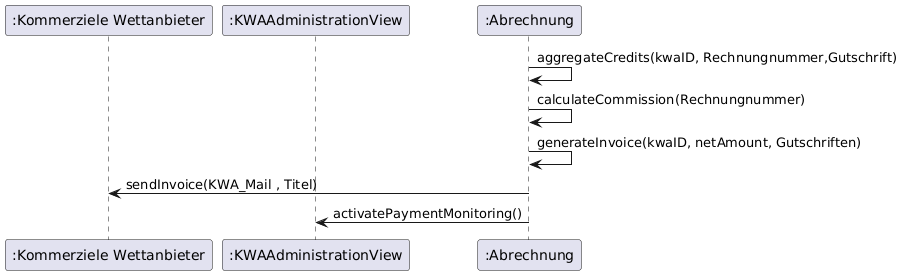

The diagram above was rendered by PlantUML. Its source (embedded in the PNG):
@startuml
skinparam ParticipantActivationWidth 0

participant ":Kommerziele Wettanbieter" as KWA
participant ":KWAAdministrationView" as AdminView
'participant ":Peer User" as P
participant ":Abrechnung" as C
' Use Case: THMCoins-Gutschriften eines KWA monatlich abrechnen

C -> C : aggregateCredits(kwaID, Rechnungnummer,Gutschrift)
C-> C : calculateCommission(Rechnungnummer)
C -> C :generateInvoice(kwaID, netAmount, Gutschriften)
C -> KWA: sendInvoice(KWA_Mail , Titel)
C -> AdminView: activatePaymentMonitoring()
@enduml